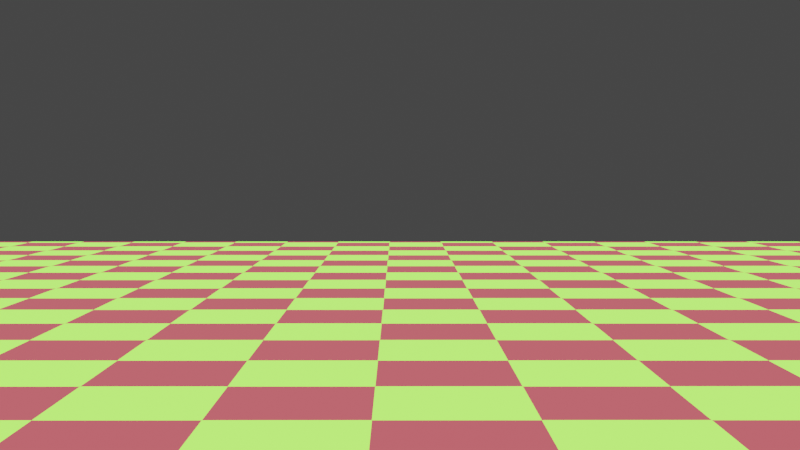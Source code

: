 # Source: game.blend  (saved by Blender 2.80.40; exported with 4.5.12 LTS)
import bpy
from mathutils import Matrix  # noqa: F401  (used for matrix-valued properties, if any)

bpy.ops.wm.read_factory_settings(use_empty=True)
scene = bpy.context.scene
scene.name = 'Main'

# ---- collections
col_collection = bpy.data.collections.new('Collection'); scene.collection.children.link(col_collection)

# ---- materials (node trees are filled in below, after node groups)
mat_floormat = bpy.data.materials.new('floorMat')
mat_floormat.use_transparent_shadow = False
mat_floormat.roughness = 0.25

# ---- material node trees
mat_floormat.use_nodes = True; mat_floormat.node_tree.nodes.clear()
_N = mat_floormat.node_tree.nodes; _L = mat_floormat.node_tree.links
n0 = _N.new('ShaderNodeOutputMaterial'); n0.name = 'Material Output'; n0.location = (300, 300)
n1 = _N.new('ShaderNodeBsdfPrincipled'); n1.name = 'Principled BSDF'; n1.location = (10, 300)
n1.distribution = 'GGX'
n1.subsurface_method = 'BURLEY'
n1.inputs[2].default_value = 0.7145
n1.inputs[3].default_value = 1.45
n1.inputs[13].default_value = 0.1364
n2 = _N.new('ShaderNodeTexChecker'); n2.name = 'Checker Texture'; n2.location = (-289, 243)
n2.inputs[1].default_value = (0.1963, 0.8, 0.04983, 1.0)
n2.inputs[2].default_value = (0.2, 0.02879, 0.03617, 1.0)
n2.inputs[3].default_value = 44.3
_L.new(n1.outputs[0], n0.inputs[0])
_L.new(n2.outputs[0], n1.inputs[0])
n0.is_active_output = True

# ---- world
world_world = bpy.data.worlds.new('World'); scene.world = world_world
world_world.use_nodes = True; world_world.node_tree.nodes.clear()
_N = world_world.node_tree.nodes; _L = world_world.node_tree.links
n0 = _N.new('ShaderNodeOutputWorld'); n0.name = 'World Output'; n0.location = (300, 300)
n1 = _N.new('ShaderNodeBackground'); n1.name = 'Background'; n1.location = (10, 300)
n1.inputs[0].default_value = (0.05088, 0.05088, 0.05088, 1.0)
_L.new(n1.outputs[0], n0.inputs[0])
n0.is_active_output = True
world_world.color = (0.05088, 0.05088, 0.05088)
world_world.use_sun_shadow = False
world_world.sun_shadow_jitter_overblur = 0.0

# ---- cameras
cam_camera_002 = bpy.data.cameras.new('Camera.002')
cam_camera_002.dof.focus_distance = 0.0
cam_camera_002.dof.aperture_fstop = 128.0

# ---- lights
light_sun = bpy.data.lights.new('Sun', 'SUN')
light_sun.transmission_factor = 0.0
light_sun.angle = 0.2487
light_sun.shadow_buffer_clip_start = 0.5
light_sun.shadow_soft_size = 0.125

# ---- meshes
me_plane = bpy.data.meshes.new('Plane')
me_plane.from_pydata([(-1.0, -1.0, 0.0), (1.0, -1.0, 0.0), (-1.0, 1.0, 0.0), (1.0, 1.0, 0.0)], [], [(0, 1, 3, 2)])
_uv = me_plane.uv_layers.new(name='UVMap')
_uv.uv.foreach_set('vector', [0.0, 0.0, 1.0, 0.0, 1.0, 1.0, 0.0, 1.0])
me_plane.materials.append(mat_floormat)
me_plane.use_remesh_preserve_volume = False
me_plane.use_remesh_preserve_attributes = False
me_plane.use_mirror_vertex_groups = False
me_plane.update()
me_cube = bpy.data.meshes.new('Cube')
me_cube.from_pydata([(-1.0, -1.0, -1.0), (-1.0, -1.0, 1.0), (-1.0, 1.0, -1.0), (-1.0, 1.0, 1.0), (1.0, -1.0, -1.0), (1.0, -1.0, 1.0), (1.0, 1.0, -1.0), (1.0, 1.0, 1.0)], [], [(0, 1, 3, 2), (2, 3, 7, 6), (6, 7, 5, 4), (4, 5, 1, 0), (2, 6, 4, 0), (7, 3, 1, 5)])
_uv = me_cube.uv_layers.new(name='UVMap')
_uv.uv.foreach_set('vector', [0.375, 0.0, 0.625, 0.0, 0.625, 0.25, 0.375, 0.25, 0.375, 0.25, 0.625, 0.25, 0.625, 0.5, 0.375, 0.5, 0.375, 0.5, 0.625, 0.5, 0.625, 0.75, 0.375, 0.75, 0.375, 0.75, 0.625, 0.75, 0.625, 1.0, 0.375, 1.0, 0.125, 0.5, 0.375, 0.5, 0.375, 0.75, 0.125, 0.75, 0.625, 0.5, 0.875, 0.5, 0.875, 0.75, 0.625, 0.75])
me_cube.use_remesh_preserve_volume = False
me_cube.use_remesh_preserve_attributes = False
me_cube.use_mirror_vertex_groups = False
me_cube.update()

# ---- objects
ob_floor = bpy.data.objects.new('floor', me_plane)
ob_sun = bpy.data.objects.new('Sun', light_sun)
ob_player = bpy.data.objects.new('Player', me_cube)
ob_camera = bpy.data.objects.new('Camera', cam_camera_002)

# ---- transforms, parenting, visibility, modifiers, constraints
ob_floor.location = (0.0, 0.0, 0.0)
ob_floor.scale = (25.0, 25.0, 25.0)
ob_floor.lineart.crease_threshold = 0.0
ob_sun.location = (0.0, 0.0, 49.67)
ob_sun.lineart.crease_threshold = 0.0
ob_player.location = (0.0, 0.0, 0.8827)
ob_player.scale = (0.4166, 0.4166, 0.8599)
ob_player.lineart.crease_threshold = 0.0
ob_camera.parent = ob_player
ob_camera.matrix_parent_inverse = Matrix(((2.4, -0.0, 0.0, -0.0), (-0.0, 2.4, -0.0, 0.0), (0.0, -0.0, 1.163, -1.026), (-0.0, 0.0, -0.0, 1.0)))
ob_camera.location = (0.0, 0.4368, 1.69)
ob_camera.rotation_euler = (1.517, -0.000124, -0.002321)
ob_camera.lineart.crease_threshold = 0.0

# ---- collection membership
col_collection.objects.link(ob_floor)
col_collection.objects.link(ob_sun)
col_collection.objects.link(ob_player)
col_collection.objects.link(ob_camera)

# ---- scene / render settings (as saved in the file)
scene.camera = ob_camera
scene.frame_start = 1; scene.frame_end = 250; scene.frame_set(1)
scene.render.engine = 'BLENDER_EEVEE_NEXT'
scene.render.resolution_percentage = 74
scene.render.motion_blur_shutter = 1.0
scene.cycles.use_denoising = False
scene.cycles.samples = 128
scene.cycles.sampling_pattern = 'TABULATED_SOBOL'
scene.cycles.use_adaptive_sampling = False
scene.cycles.use_light_tree = False
scene.view_settings.view_transform = 'Filmic'
bpy.context.view_layer.update()
